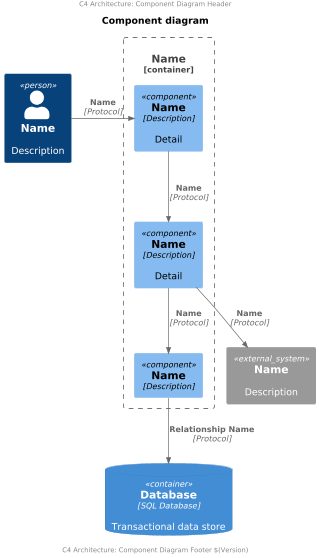

The diagram above was rendered by PlantUML. Its source (embedded in the PNG):
@startuml

scale 2/3
'left to right direction
center header
    C4 Architecture: Component Diagram Header
endheader

!include <C4/C4_Component>

title Component diagram 

Person(someuser, "Name", "Description")

System_Ext(externalsystemtag, "Name", "Description")

ContainerDb(database, "Database", "SQL Database", "Transactional data store")

Container_Boundary(webapp, "Name") {
    Component(screens, "Name", "Description", "Detail")
    Component(somelayer, "Name", "Description", "Detail")
    Component(someobjects, "Name", "Description")
    
    Rel_Neighbor(someuser, screens, "Name", "Protocol")
    Rel(screens, somelayer, "Name", "Protocol")
    Rel(somelayer, someobjects, "Name", "Protocol")
    Rel(someobjects, database, "Relationship Name", "Protocol")
}

Rel(somelayer, externalsystemtag, "Name", "Protocol")

center footer
    C4 Architecture: Component Diagram Footer $(Version)
endfooter
@enduml